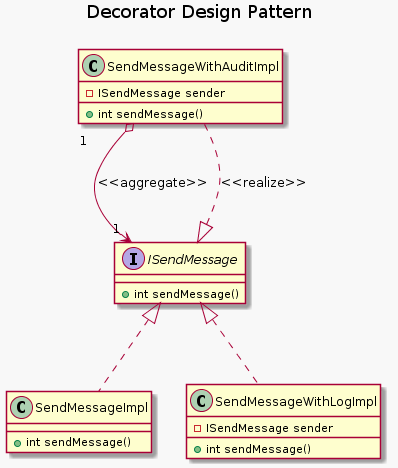

The diagram above was rendered by PlantUML. Its source (embedded in the PNG):
@startuml
skinparam backgroundColor #f8f8f8

title Decorator Design Pattern

class SendMessageWithAuditImpl {
	-ISendMessage sender
	+ int sendMessage()
}

class SendMessageWithLogImpl {
    -ISendMessage sender
	+ int sendMessage()
}

interface ISendMessage {
	+ int sendMessage()
}

class SendMessageImpl {
	+ int sendMessage()
}

ISendMessage <|.. SendMessageWithAuditImpl : <<realize>>
ISendMessage <|.. SendMessageImpl
ISendMessage <|.. SendMessageWithLogImpl

SendMessageWithAuditImpl "1" o--> "  1"  ISendMessage : <<aggregate>>


@enduml